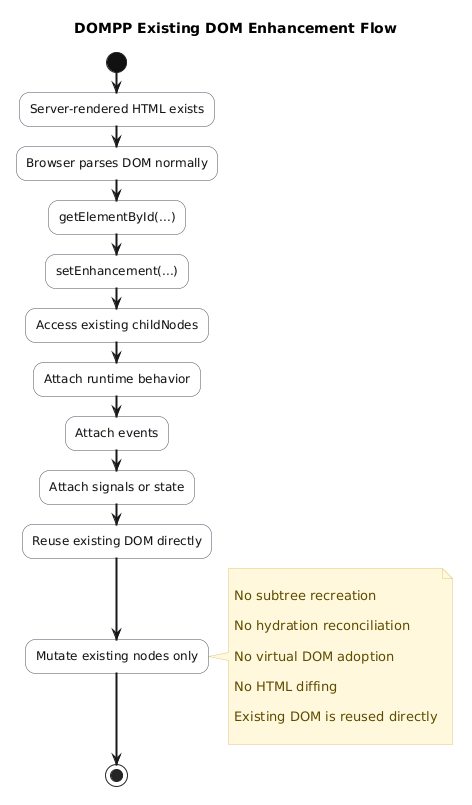

The diagram above was rendered by PlantUML. Its source (embedded in the PNG):
@startuml
title DOMPP Existing DOM Enhancement Flow

skinparam backgroundColor #ffffff
skinparam shadowing false
skinparam ArrowThickness 2
skinparam roundCorner 20

skinparam activity {
  BackgroundColor #f8f9fb
  BorderColor #4b5563
  FontColor #111111
  DiamondBackgroundColor #fff8dc
  DiamondBorderColor #d6b656
  StartColor #111111
  EndColor #111111
}

skinparam note {
  BackgroundColor #fff8dc
  BorderColor #e0c97f
  FontColor #5c4b00
}

start

:Server-rendered HTML exists;

:Browser parses DOM normally;

:getElementById(...);

:setEnhancement(...);

:Access existing childNodes;

:Attach runtime behavior;

:Attach events;

:Attach signals or state;

:Reuse existing DOM directly;

:Mutate existing nodes only;

note right

No subtree recreation

No hydration reconciliation

No virtual DOM adoption

No HTML diffing

Existing DOM is reused directly

end note

stop
@enduml